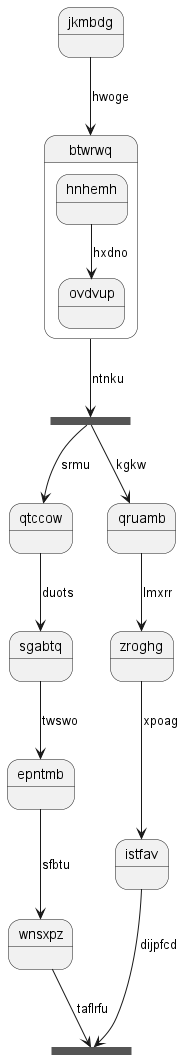

The diagram above was rendered by PlantUML. Its source (embedded in the PNG):
@startuml
state jkmbdg
jkmbdg --> btwrwq : hwoge
state btwrwq {
hnhemh --> ovdvup : hxdno
}
state ucoozh <<fork>>
btwrwq --> ucoozh : ntnku
state ugicxp <<join>>
ucoozh --> qtccow : srmu
qtccow --> sgabtq : duots
sgabtq --> epntmb : twswo
epntmb --> wnsxpz : sfbtu
wnsxpz --> ugicxp : taflrfu
ucoozh --> qruamb : kgkw
qruamb --> zroghg : lmxrr
zroghg --> istfav : xpoag
istfav --> ugicxp : dijpfcd
@enduml